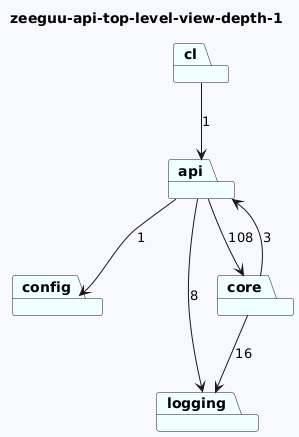

The diagram above was rendered by PlantUML. Its source (embedded in the PNG):
@startuml
skinparam backgroundColor GhostWhite
title zeeguu-api-top-level-view-depth-1
package "config" #Azure
package "logging" #Azure
package "cl" #Azure
package "api" #Azure
package "core" #Azure


"cl"-->"api"  : 1
"api"-->"logging"  : 8
"api"-->"config"  : 1
"api"-->"core"  : 108
"core"-->"logging"  : 16
"core"-->"api"  : 3
@enduml